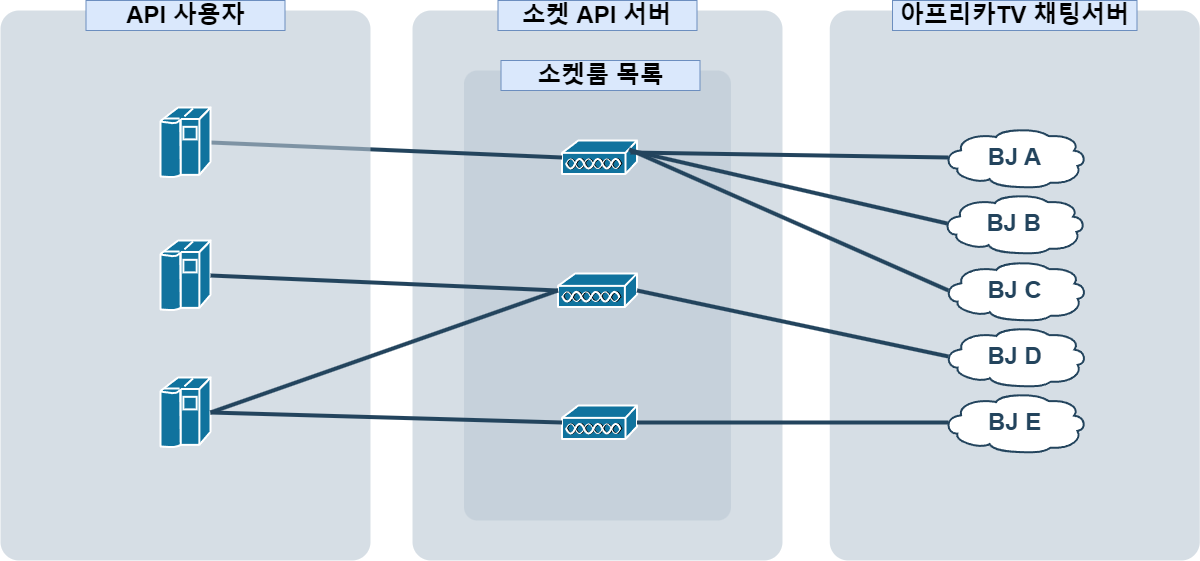

The diagram above was exported from draw.io. Its source (the exported page's mxGraphModel, read from the mxfile embedded in the PNG):
<mxGraphModel dx="1440" dy="2013" grid="1" gridSize="10" guides="1" tooltips="1" connect="1" arrows="1" fold="1" page="1" pageScale="1" pageWidth="827" pageHeight="1169" background="none" math="0" shadow="0">
  <root>
    <mxCell id="0" />
    <mxCell id="1" parent="0" />
    <mxCell id="SDxqUhcuW97cOHBgp2UL-2257" value="" style="rounded=1;whiteSpace=wrap;html=1;strokeColor=none;fillColor=#BAC8D3;fontSize=24;fontColor=#23445D;align=center;opacity=60;arcSize=5;" parent="1" vertex="1">
      <mxGeometry x="442" y="40" width="370" height="550" as="geometry" />
    </mxCell>
    <mxCell id="SDxqUhcuW97cOHBgp2UL-2269" value="&lt;b&gt;&lt;font style=&quot;font-size: 24px;&quot;&gt;소켓 API 서버&lt;/font&gt;&lt;/b&gt;" style="text;align=center;html=1;verticalAlign=middle;whiteSpace=wrap;rounded=0;fillColor=#dae8fc;strokeColor=#6c8ebf;" parent="1" vertex="1">
      <mxGeometry x="527.5" y="30" width="199" height="30" as="geometry" />
    </mxCell>
    <mxCell id="SDxqUhcuW97cOHBgp2UL-2270" value="" style="rounded=1;whiteSpace=wrap;html=1;strokeColor=none;fillColor=#BAC8D3;fontSize=24;fontColor=#23445D;align=center;opacity=60;arcSize=5;" parent="1" vertex="1">
      <mxGeometry x="493.5" y="100" width="267" height="450" as="geometry" />
    </mxCell>
    <mxCell id="SDxqUhcuW97cOHBgp2UL-2263" value="" style="shape=mxgraph.cisco.misc.access_point;html=1;dashed=0;fillColor=#10739E;strokeColor=#ffffff;strokeWidth=2;verticalLabelPosition=bottom;verticalAlign=top;fontFamily=Helvetica;fontSize=36;fontColor=#FFB366" parent="1" vertex="1">
      <mxGeometry x="587.5" y="303" width="79" height="34" as="geometry" />
    </mxCell>
    <mxCell id="SDxqUhcuW97cOHBgp2UL-2264" value="" style="shape=mxgraph.cisco.misc.access_point;html=1;dashed=0;fillColor=#10739E;strokeColor=#ffffff;strokeWidth=2;verticalLabelPosition=bottom;verticalAlign=top;fontFamily=Helvetica;fontSize=36;fontColor=#FFB366" parent="1" vertex="1">
      <mxGeometry x="591.5" y="435" width="75" height="34" as="geometry" />
    </mxCell>
    <mxCell id="SDxqUhcuW97cOHBgp2UL-2265" value="" style="shape=mxgraph.cisco.misc.access_point;html=1;dashed=0;fillColor=#10739E;strokeColor=#ffffff;strokeWidth=2;verticalLabelPosition=bottom;verticalAlign=top;fontFamily=Helvetica;fontSize=36;fontColor=#FFB366" parent="1" vertex="1">
      <mxGeometry x="591.5" y="170" width="75" height="34" as="geometry" />
    </mxCell>
    <mxCell id="SDxqUhcuW97cOHBgp2UL-2271" value="" style="rounded=1;whiteSpace=wrap;html=1;strokeColor=none;fillColor=#BAC8D3;fontSize=24;fontColor=#23445D;align=center;opacity=60;arcSize=5;" parent="1" vertex="1">
      <mxGeometry x="859.25" y="40" width="370" height="550" as="geometry" />
    </mxCell>
    <mxCell id="SDxqUhcuW97cOHBgp2UL-2272" value="&lt;b&gt;&lt;font style=&quot;font-size: 24px;&quot;&gt;아프리카TV 채팅서버&lt;/font&gt;&lt;/b&gt;" style="text;align=center;html=1;verticalAlign=middle;whiteSpace=wrap;rounded=0;fillColor=#dae8fc;strokeColor=#6c8ebf;" parent="1" vertex="1">
      <mxGeometry x="922" y="30" width="244.5" height="30" as="geometry" />
    </mxCell>
    <mxCell id="SDxqUhcuW97cOHBgp2UL-2275" value="&lt;span style=&quot;font-size: 24px;&quot;&gt;&lt;b&gt;소켓룸 목록&lt;/b&gt;&lt;/span&gt;" style="text;align=center;html=1;verticalAlign=middle;whiteSpace=wrap;rounded=0;fillColor=#dae8fc;strokeColor=#6c8ebf;" parent="1" vertex="1">
      <mxGeometry x="530.5" y="90" width="199" height="30" as="geometry" />
    </mxCell>
    <mxCell id="SDxqUhcuW97cOHBgp2UL-2281" value="BJ A" style="shape=mxgraph.cisco.storage.cloud;html=1;dashed=0;strokeColor=#23445D;fillColor=#ffffff;strokeWidth=2;fontFamily=Helvetica;fontSize=24;fontColor=#23445D;fontStyle=1" parent="1" vertex="1">
      <mxGeometry x="972" y="157" width="144" height="60" as="geometry" />
    </mxCell>
    <mxCell id="SDxqUhcuW97cOHBgp2UL-2282" value="BJ B" style="shape=mxgraph.cisco.storage.cloud;html=1;dashed=0;strokeColor=#23445D;fillColor=#ffffff;strokeWidth=2;fontFamily=Helvetica;fontSize=24;fontColor=#23445D;fontStyle=1" parent="1" vertex="1">
      <mxGeometry x="971" y="223" width="144" height="60" as="geometry" />
    </mxCell>
    <mxCell id="SDxqUhcuW97cOHBgp2UL-2283" value="BJ C" style="shape=mxgraph.cisco.storage.cloud;html=1;dashed=0;strokeColor=#23445D;fillColor=#ffffff;strokeWidth=2;fontFamily=Helvetica;fontSize=24;fontColor=#23445D;fontStyle=1" parent="1" vertex="1">
      <mxGeometry x="972.25" y="290" width="144" height="60" as="geometry" />
    </mxCell>
    <mxCell id="SDxqUhcuW97cOHBgp2UL-2284" value="BJ D" style="shape=mxgraph.cisco.storage.cloud;html=1;dashed=0;strokeColor=#23445D;fillColor=#ffffff;strokeWidth=2;fontFamily=Helvetica;fontSize=24;fontColor=#23445D;fontStyle=1" parent="1" vertex="1">
      <mxGeometry x="972.25" y="356" width="144" height="60" as="geometry" />
    </mxCell>
    <mxCell id="SDxqUhcuW97cOHBgp2UL-2286" value="BJ E" style="shape=mxgraph.cisco.storage.cloud;html=1;dashed=0;strokeColor=#23445D;fillColor=#ffffff;strokeWidth=2;fontFamily=Helvetica;fontSize=24;fontColor=#23445D;fontStyle=1" parent="1" vertex="1">
      <mxGeometry x="972" y="422" width="144" height="60" as="geometry" />
    </mxCell>
    <mxCell id="SDxqUhcuW97cOHBgp2UL-2287" value="" style="elbow=horizontal;endArrow=none;html=1;strokeColor=#23445D;endFill=0;strokeWidth=4;rounded=1;entryX=1;entryY=0.5;entryDx=0;entryDy=0;entryPerimeter=0;exitX=0;exitY=0.5;exitDx=0;exitDy=0;exitPerimeter=0;" parent="1" source="SDxqUhcuW97cOHBgp2UL-2265" target="SDxqUhcuW97cOHBgp2UL-2295" edge="1">
      <mxGeometry width="100" height="100" relative="1" as="geometry">
        <mxPoint x="1130" y="1122" as="sourcePoint" />
        <mxPoint x="1019" y="1045" as="targetPoint" />
      </mxGeometry>
    </mxCell>
    <mxCell id="SDxqUhcuW97cOHBgp2UL-2293" value="" style="rounded=1;whiteSpace=wrap;html=1;strokeColor=none;fillColor=#BAC8D3;fontSize=24;fontColor=#23445D;align=center;opacity=60;arcSize=5;" parent="1" vertex="1">
      <mxGeometry x="30" y="40" width="370" height="550" as="geometry" />
    </mxCell>
    <mxCell id="SDxqUhcuW97cOHBgp2UL-2294" value="&lt;b&gt;&lt;font style=&quot;font-size: 24px;&quot;&gt;API 사용자&lt;/font&gt;&lt;/b&gt;" style="text;align=center;html=1;verticalAlign=middle;whiteSpace=wrap;rounded=0;fillColor=#dae8fc;strokeColor=#6c8ebf;" parent="1" vertex="1">
      <mxGeometry x="115.5" y="30" width="199" height="30" as="geometry" />
    </mxCell>
    <mxCell id="SDxqUhcuW97cOHBgp2UL-2295" value="" style="shape=mxgraph.cisco.computers_and_peripherals.ibm_mainframe;html=1;dashed=0;fillColor=#10739E;strokeColor=#ffffff;strokeWidth=2;verticalLabelPosition=bottom;verticalAlign=top;fontFamily=Helvetica;fontSize=36;fontColor=#FFB366" parent="1" vertex="1">
      <mxGeometry x="190" y="137" width="50" height="70" as="geometry" />
    </mxCell>
    <mxCell id="SDxqUhcuW97cOHBgp2UL-2296" value="" style="shape=mxgraph.cisco.computers_and_peripherals.ibm_mainframe;html=1;dashed=0;fillColor=#10739E;strokeColor=#ffffff;strokeWidth=2;verticalLabelPosition=bottom;verticalAlign=top;fontFamily=Helvetica;fontSize=36;fontColor=#FFB366" parent="1" vertex="1">
      <mxGeometry x="190" y="270" width="50" height="70" as="geometry" />
    </mxCell>
    <mxCell id="SDxqUhcuW97cOHBgp2UL-2297" value="" style="shape=mxgraph.cisco.computers_and_peripherals.ibm_mainframe;html=1;dashed=0;fillColor=#10739E;strokeColor=#ffffff;strokeWidth=2;verticalLabelPosition=bottom;verticalAlign=top;fontFamily=Helvetica;fontSize=36;fontColor=#FFB366" parent="1" vertex="1">
      <mxGeometry x="190" y="407" width="50" height="70" as="geometry" />
    </mxCell>
    <mxCell id="8DHmF-6uN6awR4cPmX-o-1" value="" style="elbow=horizontal;endArrow=none;html=1;strokeColor=#23445D;endFill=0;strokeWidth=4;rounded=1;entryX=1;entryY=0.5;entryDx=0;entryDy=0;entryPerimeter=0;exitX=0;exitY=0.5;exitDx=0;exitDy=0;exitPerimeter=0;" parent="1" source="SDxqUhcuW97cOHBgp2UL-2263" target="SDxqUhcuW97cOHBgp2UL-2296" edge="1">
      <mxGeometry width="100" height="100" relative="1" as="geometry">
        <mxPoint x="602" y="197" as="sourcePoint" />
        <mxPoint x="250" y="182" as="targetPoint" />
      </mxGeometry>
    </mxCell>
    <mxCell id="8DHmF-6uN6awR4cPmX-o-3" value="" style="elbow=horizontal;endArrow=none;html=1;strokeColor=#23445D;endFill=0;strokeWidth=4;rounded=1;entryX=1;entryY=0.5;entryDx=0;entryDy=0;entryPerimeter=0;exitX=0;exitY=0.5;exitDx=0;exitDy=0;exitPerimeter=0;" parent="1" source="SDxqUhcuW97cOHBgp2UL-2263" target="SDxqUhcuW97cOHBgp2UL-2297" edge="1">
      <mxGeometry width="100" height="100" relative="1" as="geometry">
        <mxPoint x="602" y="462" as="sourcePoint" />
        <mxPoint x="250" y="452" as="targetPoint" />
      </mxGeometry>
    </mxCell>
    <mxCell id="8DHmF-6uN6awR4cPmX-o-5" value="" style="elbow=horizontal;endArrow=none;html=1;strokeColor=#23445D;endFill=0;strokeWidth=4;rounded=1;entryX=1;entryY=0.5;entryDx=0;entryDy=0;entryPerimeter=0;exitX=0;exitY=0.5;exitDx=0;exitDy=0;exitPerimeter=0;" parent="1" source="SDxqUhcuW97cOHBgp2UL-2264" target="SDxqUhcuW97cOHBgp2UL-2297" edge="1">
      <mxGeometry width="100" height="100" relative="1" as="geometry">
        <mxPoint x="598" y="330" as="sourcePoint" />
        <mxPoint x="250" y="452" as="targetPoint" />
      </mxGeometry>
    </mxCell>
    <mxCell id="fEQB2Ex9paWW8wxphjh7-1" value="" style="elbow=horizontal;endArrow=none;html=1;strokeColor=#23445D;endFill=0;strokeWidth=4;rounded=1;exitX=0.04;exitY=0.5;exitDx=0;exitDy=0;exitPerimeter=0;" edge="1" parent="1" source="SDxqUhcuW97cOHBgp2UL-2281">
      <mxGeometry width="100" height="100" relative="1" as="geometry">
        <mxPoint x="602" y="197" as="sourcePoint" />
        <mxPoint x="660" y="182" as="targetPoint" />
      </mxGeometry>
    </mxCell>
    <mxCell id="fEQB2Ex9paWW8wxphjh7-2" value="" style="elbow=horizontal;endArrow=none;html=1;strokeColor=#23445D;endFill=0;strokeWidth=4;rounded=1;exitX=0.04;exitY=0.5;exitDx=0;exitDy=0;exitPerimeter=0;entryX=1;entryY=0.5;entryDx=0;entryDy=0;entryPerimeter=0;" edge="1" parent="1" source="SDxqUhcuW97cOHBgp2UL-2284" target="SDxqUhcuW97cOHBgp2UL-2263">
      <mxGeometry width="100" height="100" relative="1" as="geometry">
        <mxPoint x="988" y="197" as="sourcePoint" />
        <mxPoint x="670" y="192" as="targetPoint" />
      </mxGeometry>
    </mxCell>
    <mxCell id="fEQB2Ex9paWW8wxphjh7-3" value="" style="elbow=horizontal;endArrow=none;html=1;strokeColor=#23445D;endFill=0;strokeWidth=4;rounded=1;exitX=0.04;exitY=0.5;exitDx=0;exitDy=0;exitPerimeter=0;" edge="1" parent="1" source="SDxqUhcuW97cOHBgp2UL-2282">
      <mxGeometry width="100" height="100" relative="1" as="geometry">
        <mxPoint x="988" y="330" as="sourcePoint" />
        <mxPoint x="660" y="180" as="targetPoint" />
      </mxGeometry>
    </mxCell>
    <mxCell id="fEQB2Ex9paWW8wxphjh7-4" value="" style="elbow=horizontal;endArrow=none;html=1;strokeColor=#23445D;endFill=0;strokeWidth=4;rounded=1;exitX=0.04;exitY=0.5;exitDx=0;exitDy=0;exitPerimeter=0;entryX=1;entryY=0.5;entryDx=0;entryDy=0;entryPerimeter=0;" edge="1" parent="1" source="SDxqUhcuW97cOHBgp2UL-2286" target="SDxqUhcuW97cOHBgp2UL-2264">
      <mxGeometry width="100" height="100" relative="1" as="geometry">
        <mxPoint x="987" y="263" as="sourcePoint" />
        <mxPoint x="670" y="190" as="targetPoint" />
      </mxGeometry>
    </mxCell>
    <mxCell id="fEQB2Ex9paWW8wxphjh7-5" value="" style="elbow=horizontal;endArrow=none;html=1;strokeColor=#23445D;endFill=0;strokeWidth=4;rounded=1;exitX=0.04;exitY=0.5;exitDx=0;exitDy=0;exitPerimeter=0;entryX=0.894;entryY=0.261;entryDx=0;entryDy=0;entryPerimeter=0;" edge="1" parent="1" source="SDxqUhcuW97cOHBgp2UL-2283" target="SDxqUhcuW97cOHBgp2UL-2265">
      <mxGeometry width="100" height="100" relative="1" as="geometry">
        <mxPoint x="997" y="273" as="sourcePoint" />
        <mxPoint x="680" y="200" as="targetPoint" />
      </mxGeometry>
    </mxCell>
  </root>
</mxGraphModel>